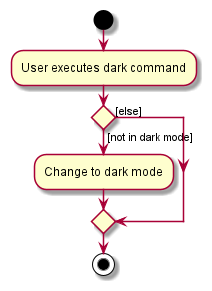

The diagram above was rendered by PlantUML. Its source (embedded in the PNG):
@startuml
start
:User executes dark command;
if () then ([not in dark mode])
    :Change to dark mode;
else ([else])
endif
stop
@enduml